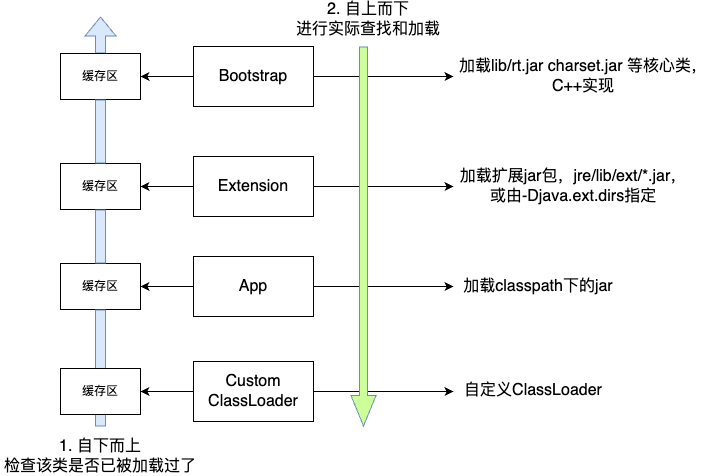

The diagram above was exported from draw.io. Its source (the exported page's mxGraphModel, read from the mxfile embedded in the PNG):
<mxGraphModel dx="1026" dy="658" grid="1" gridSize="10" guides="1" tooltips="1" connect="1" arrows="1" fold="1" page="1" pageScale="1" pageWidth="827" pageHeight="1169" math="0" shadow="0">
  <root>
    <mxCell id="0" />
    <mxCell id="1" parent="0" />
    <mxCell id="B8jG5jBqBs0ZxBo5UIod-11" style="edgeStyle=orthogonalEdgeStyle;rounded=0;orthogonalLoop=1;jettySize=auto;html=1;exitX=0;exitY=0.5;exitDx=0;exitDy=0;" edge="1" parent="1" source="5IUDRFY38ZWcQnuUIx6_-1" target="B8jG5jBqBs0ZxBo5UIod-1">
      <mxGeometry relative="1" as="geometry" />
    </mxCell>
    <mxCell id="B8jG5jBqBs0ZxBo5UIod-13" style="edgeStyle=orthogonalEdgeStyle;rounded=0;orthogonalLoop=1;jettySize=auto;html=1;exitX=1;exitY=0.5;exitDx=0;exitDy=0;" edge="1" parent="1" source="5IUDRFY38ZWcQnuUIx6_-1">
      <mxGeometry relative="1" as="geometry">
        <mxPoint x="520" y="585" as="targetPoint" />
      </mxGeometry>
    </mxCell>
    <mxCell id="5IUDRFY38ZWcQnuUIx6_-1" value="Custom&lt;br style=&quot;font-size: 16px;&quot;&gt;ClassLoader" style="rounded=0;whiteSpace=wrap;html=1;fontSize=16;" parent="1" vertex="1">
      <mxGeometry x="260" y="555" width="120" height="60" as="geometry" />
    </mxCell>
    <mxCell id="5IUDRFY38ZWcQnuUIx6_-11" style="edgeStyle=orthogonalEdgeStyle;rounded=0;orthogonalLoop=1;jettySize=auto;html=1;exitX=1;exitY=0.5;exitDx=0;exitDy=0;fontSize=16;" parent="1" source="5IUDRFY38ZWcQnuUIx6_-2" edge="1">
      <mxGeometry relative="1" as="geometry">
        <mxPoint x="520" y="480" as="targetPoint" />
      </mxGeometry>
    </mxCell>
    <mxCell id="B8jG5jBqBs0ZxBo5UIod-10" style="edgeStyle=orthogonalEdgeStyle;rounded=0;orthogonalLoop=1;jettySize=auto;html=1;exitX=0;exitY=0.5;exitDx=0;exitDy=0;entryX=1;entryY=0.5;entryDx=0;entryDy=0;" edge="1" parent="1" source="5IUDRFY38ZWcQnuUIx6_-2" target="B8jG5jBqBs0ZxBo5UIod-2">
      <mxGeometry relative="1" as="geometry" />
    </mxCell>
    <mxCell id="5IUDRFY38ZWcQnuUIx6_-2" value="App" style="rounded=0;whiteSpace=wrap;html=1;fontSize=16;" parent="1" vertex="1">
      <mxGeometry x="260" y="450" width="120" height="60" as="geometry" />
    </mxCell>
    <mxCell id="5IUDRFY38ZWcQnuUIx6_-9" style="edgeStyle=orthogonalEdgeStyle;rounded=0;orthogonalLoop=1;jettySize=auto;html=1;exitX=1;exitY=0.5;exitDx=0;exitDy=0;fontSize=16;" parent="1" source="5IUDRFY38ZWcQnuUIx6_-3" edge="1">
      <mxGeometry relative="1" as="geometry">
        <mxPoint x="520" y="380" as="targetPoint" />
      </mxGeometry>
    </mxCell>
    <mxCell id="B8jG5jBqBs0ZxBo5UIod-9" style="edgeStyle=orthogonalEdgeStyle;rounded=0;orthogonalLoop=1;jettySize=auto;html=1;exitX=0;exitY=0.5;exitDx=0;exitDy=0;entryX=1;entryY=0.5;entryDx=0;entryDy=0;" edge="1" parent="1" source="5IUDRFY38ZWcQnuUIx6_-3" target="B8jG5jBqBs0ZxBo5UIod-4">
      <mxGeometry relative="1" as="geometry" />
    </mxCell>
    <mxCell id="5IUDRFY38ZWcQnuUIx6_-3" value="Extension" style="rounded=0;whiteSpace=wrap;html=1;fontSize=16;" parent="1" vertex="1">
      <mxGeometry x="260" y="350" width="120" height="60" as="geometry" />
    </mxCell>
    <mxCell id="5IUDRFY38ZWcQnuUIx6_-7" style="edgeStyle=orthogonalEdgeStyle;rounded=0;orthogonalLoop=1;jettySize=auto;html=1;exitX=1;exitY=0.5;exitDx=0;exitDy=0;fontSize=16;" parent="1" source="5IUDRFY38ZWcQnuUIx6_-4" edge="1">
      <mxGeometry relative="1" as="geometry">
        <mxPoint x="520" y="270" as="targetPoint" />
      </mxGeometry>
    </mxCell>
    <mxCell id="B8jG5jBqBs0ZxBo5UIod-8" style="edgeStyle=orthogonalEdgeStyle;rounded=0;orthogonalLoop=1;jettySize=auto;html=1;exitX=0;exitY=0.5;exitDx=0;exitDy=0;entryX=1;entryY=0.5;entryDx=0;entryDy=0;" edge="1" parent="1" source="5IUDRFY38ZWcQnuUIx6_-4" target="B8jG5jBqBs0ZxBo5UIod-6">
      <mxGeometry relative="1" as="geometry" />
    </mxCell>
    <mxCell id="5IUDRFY38ZWcQnuUIx6_-4" value="Bootstrap" style="rounded=0;whiteSpace=wrap;html=1;fontSize=16;" parent="1" vertex="1">
      <mxGeometry x="260" y="240" width="120" height="60" as="geometry" />
    </mxCell>
    <mxCell id="5IUDRFY38ZWcQnuUIx6_-5" value="" style="shape=flexArrow;endArrow=classic;html=1;rounded=0;fillColor=#dae8fc;strokeColor=#6c8ebf;fontSize=16;startArrow=none;" parent="1" edge="1" source="B8jG5jBqBs0ZxBo5UIod-6">
      <mxGeometry width="50" height="50" relative="1" as="geometry">
        <mxPoint x="167" y="620" as="sourcePoint" />
        <mxPoint x="167" y="210" as="targetPoint" />
      </mxGeometry>
    </mxCell>
    <mxCell id="5IUDRFY38ZWcQnuUIx6_-8" value="加载lib/rt.jar charset.jar 等核心类，C++实现" style="text;html=1;strokeColor=none;fillColor=none;align=center;verticalAlign=middle;whiteSpace=wrap;rounded=0;fontSize=16;" parent="1" vertex="1">
      <mxGeometry x="520" y="252.5" width="260" height="35" as="geometry" />
    </mxCell>
    <mxCell id="5IUDRFY38ZWcQnuUIx6_-10" value="加载扩展jar包，jre/lib/ext/*.jar，或由-Djava.ext.dirs指定" style="text;html=1;strokeColor=none;fillColor=none;align=center;verticalAlign=middle;whiteSpace=wrap;rounded=0;fontSize=16;" parent="1" vertex="1">
      <mxGeometry x="520" y="361.25" width="240" height="37.5" as="geometry" />
    </mxCell>
    <mxCell id="5IUDRFY38ZWcQnuUIx6_-12" value="加载classpath下的jar" style="text;html=1;strokeColor=none;fillColor=none;align=center;verticalAlign=middle;whiteSpace=wrap;rounded=0;fontSize=16;" parent="1" vertex="1">
      <mxGeometry x="520" y="467.81" width="170" height="24.37" as="geometry" />
    </mxCell>
    <mxCell id="5IUDRFY38ZWcQnuUIx6_-13" value="自定义ClassLoader" style="text;html=1;strokeColor=none;fillColor=none;align=center;verticalAlign=middle;whiteSpace=wrap;rounded=0;fontSize=16;" parent="1" vertex="1">
      <mxGeometry x="530" y="570" width="140" height="28.75" as="geometry" />
    </mxCell>
    <mxCell id="5IUDRFY38ZWcQnuUIx6_-6" value="" style="shape=flexArrow;endArrow=classic;html=1;rounded=0;width=8;endSize=9.83;endWidth=16;fillColor=#CCFF99;strokeColor=#6c8ebf;fontSize=16;" parent="1" edge="1">
      <mxGeometry width="50" height="50" relative="1" as="geometry">
        <mxPoint x="430" y="240" as="sourcePoint" />
        <mxPoint x="430" y="620" as="targetPoint" />
      </mxGeometry>
    </mxCell>
    <mxCell id="5IUDRFY38ZWcQnuUIx6_-15" value="1. 自下而上&lt;br style=&quot;font-size: 16px;&quot;&gt;检查该类是否已被加载过了" style="text;html=1;strokeColor=none;fillColor=none;align=center;verticalAlign=middle;whiteSpace=wrap;rounded=0;fontSize=16;" parent="1" vertex="1">
      <mxGeometry x="67" y="640" width="200" height="20" as="geometry" />
    </mxCell>
    <mxCell id="5IUDRFY38ZWcQnuUIx6_-16" value="2. 自上而下&lt;br style=&quot;font-size: 16px;&quot;&gt;进行实际查找和加载" style="text;html=1;strokeColor=none;fillColor=none;align=center;verticalAlign=middle;whiteSpace=wrap;rounded=0;fontSize=16;" parent="1" vertex="1">
      <mxGeometry x="360" y="200" width="150" height="25" as="geometry" />
    </mxCell>
    <mxCell id="B8jG5jBqBs0ZxBo5UIod-2" value="缓存区" style="rounded=0;whiteSpace=wrap;html=1;" vertex="1" parent="1">
      <mxGeometry x="127" y="457" width="80" height="46" as="geometry" />
    </mxCell>
    <mxCell id="B8jG5jBqBs0ZxBo5UIod-3" value="" style="shape=flexArrow;endArrow=none;html=1;rounded=0;fillColor=#dae8fc;strokeColor=#6c8ebf;fontSize=16;" edge="1" parent="1" target="B8jG5jBqBs0ZxBo5UIod-2">
      <mxGeometry width="50" height="50" relative="1" as="geometry">
        <mxPoint x="167" y="620" as="sourcePoint" />
        <mxPoint x="167" y="240" as="targetPoint" />
      </mxGeometry>
    </mxCell>
    <mxCell id="B8jG5jBqBs0ZxBo5UIod-4" value="缓存区" style="rounded=0;whiteSpace=wrap;html=1;" vertex="1" parent="1">
      <mxGeometry x="127" y="357" width="80" height="46" as="geometry" />
    </mxCell>
    <mxCell id="B8jG5jBqBs0ZxBo5UIod-5" value="" style="shape=flexArrow;endArrow=none;html=1;rounded=0;fillColor=#dae8fc;strokeColor=#6c8ebf;fontSize=16;startArrow=none;" edge="1" parent="1" source="B8jG5jBqBs0ZxBo5UIod-2" target="B8jG5jBqBs0ZxBo5UIod-4">
      <mxGeometry width="50" height="50" relative="1" as="geometry">
        <mxPoint x="167" y="457" as="sourcePoint" />
        <mxPoint x="167" y="240" as="targetPoint" />
      </mxGeometry>
    </mxCell>
    <mxCell id="B8jG5jBqBs0ZxBo5UIod-6" value="缓存区" style="rounded=0;whiteSpace=wrap;html=1;" vertex="1" parent="1">
      <mxGeometry x="127" y="247" width="80" height="46" as="geometry" />
    </mxCell>
    <mxCell id="B8jG5jBqBs0ZxBo5UIod-7" value="" style="shape=flexArrow;endArrow=none;html=1;rounded=0;fillColor=#dae8fc;strokeColor=#6c8ebf;fontSize=16;startArrow=none;" edge="1" parent="1" source="B8jG5jBqBs0ZxBo5UIod-4" target="B8jG5jBqBs0ZxBo5UIod-6">
      <mxGeometry width="50" height="50" relative="1" as="geometry">
        <mxPoint x="167" y="357" as="sourcePoint" />
        <mxPoint x="167" y="210" as="targetPoint" />
      </mxGeometry>
    </mxCell>
    <mxCell id="B8jG5jBqBs0ZxBo5UIod-1" value="缓存区" style="rounded=0;whiteSpace=wrap;html=1;" vertex="1" parent="1">
      <mxGeometry x="127" y="562" width="80" height="46" as="geometry" />
    </mxCell>
  </root>
</mxGraphModel>